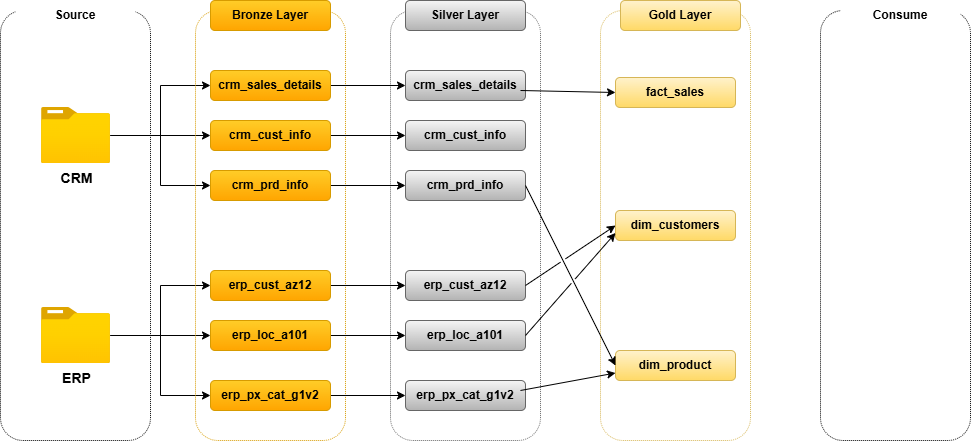

The diagram above was exported from draw.io. Its source (the exported page's mxGraphModel, read from the mxfile embedded in the PNG):
<mxGraphModel dx="1188" dy="771" grid="1" gridSize="10" guides="1" tooltips="1" connect="1" arrows="1" fold="1" page="1" pageScale="1" pageWidth="850" pageHeight="1100" math="0" shadow="0">
  <root>
    <mxCell id="0" />
    <mxCell id="1" parent="0" />
    <mxCell id="uQutaUH6q_cIpm39fZGx-1" parent="1" style="rounded=1;whiteSpace=wrap;html=1;fillColor=none;dashed=1;dashPattern=1 1;" value="" vertex="1">
      <mxGeometry height="430" width="150" x="80" y="70" as="geometry" />
    </mxCell>
    <mxCell id="uQutaUH6q_cIpm39fZGx-2" parent="1" style="rounded=1;whiteSpace=wrap;html=1;strokeColor=none;" value="&lt;b&gt;Source&lt;/b&gt;" vertex="1">
      <mxGeometry height="30" width="120" x="95" y="60" as="geometry" />
    </mxCell>
    <mxCell id="uQutaUH6q_cIpm39fZGx-23" edge="1" parent="1" source="uQutaUH6q_cIpm39fZGx-3" style="edgeStyle=orthogonalEdgeStyle;rounded=0;orthogonalLoop=1;jettySize=auto;html=1;entryX=0;entryY=0.5;entryDx=0;entryDy=0;" target="uQutaUH6q_cIpm39fZGx-16">
      <mxGeometry relative="1" as="geometry" />
    </mxCell>
    <mxCell id="uQutaUH6q_cIpm39fZGx-24" edge="1" parent="1" source="uQutaUH6q_cIpm39fZGx-3" style="edgeStyle=orthogonalEdgeStyle;rounded=0;orthogonalLoop=1;jettySize=auto;html=1;entryX=0;entryY=0.5;entryDx=0;entryDy=0;" target="uQutaUH6q_cIpm39fZGx-17">
      <mxGeometry relative="1" as="geometry" />
    </mxCell>
    <mxCell id="uQutaUH6q_cIpm39fZGx-25" edge="1" parent="1" source="uQutaUH6q_cIpm39fZGx-3" style="edgeStyle=orthogonalEdgeStyle;rounded=0;orthogonalLoop=1;jettySize=auto;html=1;entryX=0;entryY=0.5;entryDx=0;entryDy=0;" target="uQutaUH6q_cIpm39fZGx-18">
      <mxGeometry relative="1" as="geometry" />
    </mxCell>
    <mxCell id="uQutaUH6q_cIpm39fZGx-3" parent="1" style="image;aspect=fixed;html=1;points=[];align=center;fontSize=12;image=img/lib/azure2/general/Folder_Blank.svg;" value="&lt;b&gt;&lt;font style=&quot;font-size: 14px;&quot;&gt;CRM&lt;/font&gt;&lt;/b&gt;" vertex="1">
      <mxGeometry height="56.00000000000001" width="69" x="121" y="167" as="geometry" />
    </mxCell>
    <mxCell id="uQutaUH6q_cIpm39fZGx-26" edge="1" parent="1" source="uQutaUH6q_cIpm39fZGx-4" style="edgeStyle=orthogonalEdgeStyle;rounded=0;orthogonalLoop=1;jettySize=auto;html=1;entryX=0;entryY=0.5;entryDx=0;entryDy=0;" target="uQutaUH6q_cIpm39fZGx-19">
      <mxGeometry relative="1" as="geometry" />
    </mxCell>
    <mxCell id="uQutaUH6q_cIpm39fZGx-27" edge="1" parent="1" source="uQutaUH6q_cIpm39fZGx-4" style="edgeStyle=orthogonalEdgeStyle;rounded=0;orthogonalLoop=1;jettySize=auto;html=1;entryX=0;entryY=0.5;entryDx=0;entryDy=0;" target="uQutaUH6q_cIpm39fZGx-21">
      <mxGeometry relative="1" as="geometry" />
    </mxCell>
    <mxCell id="uQutaUH6q_cIpm39fZGx-28" edge="1" parent="1" source="uQutaUH6q_cIpm39fZGx-4" style="edgeStyle=orthogonalEdgeStyle;rounded=0;orthogonalLoop=1;jettySize=auto;html=1;entryX=0;entryY=0.5;entryDx=0;entryDy=0;" target="uQutaUH6q_cIpm39fZGx-22">
      <mxGeometry relative="1" as="geometry" />
    </mxCell>
    <mxCell id="uQutaUH6q_cIpm39fZGx-4" parent="1" style="image;aspect=fixed;html=1;points=[];align=center;fontSize=12;image=img/lib/azure2/general/Folder_Blank.svg;" value="&lt;b&gt;&lt;font style=&quot;font-size: 14px;&quot;&gt;ERP&lt;/font&gt;&lt;/b&gt;" vertex="1">
      <mxGeometry height="56.00000000000001" width="69" x="121" y="367" as="geometry" />
    </mxCell>
    <mxCell id="uQutaUH6q_cIpm39fZGx-7" parent="1" style="rounded=1;whiteSpace=wrap;html=1;fillColor=none;dashed=1;dashPattern=1 1;strokeColor=#d79b00;fillStyle=hatch;gradientColor=#ffa500;" value="" vertex="1">
      <mxGeometry height="430" width="150" x="275" y="70" as="geometry" />
    </mxCell>
    <mxCell id="uQutaUH6q_cIpm39fZGx-8" parent="1" style="rounded=1;whiteSpace=wrap;html=1;strokeColor=#d79b00;fillColor=#ffcd28;gradientColor=#ffa500;" value="&lt;b&gt;Bronze Layer&lt;/b&gt;" vertex="1">
      <mxGeometry height="30" width="120" x="290" y="60" as="geometry" />
    </mxCell>
    <mxCell id="uQutaUH6q_cIpm39fZGx-10" parent="1" style="rounded=1;whiteSpace=wrap;html=1;fillColor=none;dashed=1;dashPattern=1 1;strokeColor=#666666;fillStyle=hatch;gradientColor=#b3b3b3;" value="" vertex="1">
      <mxGeometry height="430" width="150" x="470" y="70" as="geometry" />
    </mxCell>
    <mxCell id="uQutaUH6q_cIpm39fZGx-11" parent="1" style="rounded=1;whiteSpace=wrap;html=1;strokeColor=#666666;fillColor=#f5f5f5;gradientColor=#b3b3b3;" value="&lt;b&gt;Silver Layer&lt;/b&gt;" vertex="1">
      <mxGeometry height="30" width="120" x="485" y="60" as="geometry" />
    </mxCell>
    <mxCell id="uQutaUH6q_cIpm39fZGx-12" parent="1" style="rounded=1;whiteSpace=wrap;html=1;fillColor=none;dashed=1;dashPattern=1 1;strokeColor=#d6b656;fillStyle=hatch;gradientColor=#ffd966;" value="" vertex="1">
      <mxGeometry height="430" width="150" x="680" y="70" as="geometry" />
    </mxCell>
    <mxCell id="uQutaUH6q_cIpm39fZGx-13" parent="1" style="rounded=1;whiteSpace=wrap;html=1;strokeColor=#d6b656;fillColor=#fff2cc;gradientColor=#ffd966;" value="&lt;b&gt;Gold Layer&lt;/b&gt;" vertex="1">
      <mxGeometry height="30" width="120" x="700" y="60" as="geometry" />
    </mxCell>
    <mxCell id="uQutaUH6q_cIpm39fZGx-14" parent="1" style="rounded=1;whiteSpace=wrap;html=1;fillColor=none;dashed=1;dashPattern=1 1;" value="" vertex="1">
      <mxGeometry height="430" width="150" x="900" y="70" as="geometry" />
    </mxCell>
    <mxCell id="uQutaUH6q_cIpm39fZGx-15" parent="1" style="rounded=1;whiteSpace=wrap;html=1;strokeColor=none;" value="&lt;b&gt;Consume&lt;/b&gt;" vertex="1">
      <mxGeometry height="30" width="120" x="920" y="60" as="geometry" />
    </mxCell>
    <mxCell id="y_3Agh7dmXrx2j_rAD4v-4" edge="1" parent="1" source="uQutaUH6q_cIpm39fZGx-16" style="edgeStyle=orthogonalEdgeStyle;rounded=0;orthogonalLoop=1;jettySize=auto;html=1;entryX=0;entryY=0.5;entryDx=0;entryDy=0;" target="y_3Agh7dmXrx2j_rAD4v-1">
      <mxGeometry relative="1" as="geometry" />
    </mxCell>
    <mxCell id="uQutaUH6q_cIpm39fZGx-16" parent="1" style="rounded=1;whiteSpace=wrap;html=1;strokeColor=#d79b00;fillColor=#ffcd28;gradientColor=#ffa500;" value="&lt;b&gt;crm_cust_info&lt;/b&gt;" vertex="1">
      <mxGeometry height="30" width="120" x="290" y="180" as="geometry" />
    </mxCell>
    <mxCell id="y_3Agh7dmXrx2j_rAD4v-5" edge="1" parent="1" source="uQutaUH6q_cIpm39fZGx-17" style="edgeStyle=orthogonalEdgeStyle;rounded=0;orthogonalLoop=1;jettySize=auto;html=1;entryX=0;entryY=0.5;entryDx=0;entryDy=0;" target="y_3Agh7dmXrx2j_rAD4v-2">
      <mxGeometry relative="1" as="geometry" />
    </mxCell>
    <mxCell id="uQutaUH6q_cIpm39fZGx-17" parent="1" style="rounded=1;whiteSpace=wrap;html=1;strokeColor=#d79b00;fillColor=#ffcd28;gradientColor=#ffa500;" value="&lt;b&gt;crm_prd_info&lt;/b&gt;" vertex="1">
      <mxGeometry height="30" width="120" x="290" y="230" as="geometry" />
    </mxCell>
    <mxCell id="y_3Agh7dmXrx2j_rAD4v-6" edge="1" parent="1" source="uQutaUH6q_cIpm39fZGx-18" style="edgeStyle=orthogonalEdgeStyle;rounded=0;orthogonalLoop=1;jettySize=auto;html=1;entryX=0;entryY=0.5;entryDx=0;entryDy=0;" target="y_3Agh7dmXrx2j_rAD4v-3">
      <mxGeometry relative="1" as="geometry" />
    </mxCell>
    <mxCell id="uQutaUH6q_cIpm39fZGx-18" parent="1" style="rounded=1;whiteSpace=wrap;html=1;strokeColor=#d79b00;fillColor=#ffcd28;gradientColor=#ffa500;" value="&lt;b&gt;crm_sales_details&lt;/b&gt;" vertex="1">
      <mxGeometry height="30" width="120" x="290" y="130" as="geometry" />
    </mxCell>
    <mxCell id="y_3Agh7dmXrx2j_rAD4v-12" edge="1" parent="1" source="uQutaUH6q_cIpm39fZGx-19" style="edgeStyle=orthogonalEdgeStyle;rounded=0;orthogonalLoop=1;jettySize=auto;html=1;entryX=0;entryY=0.5;entryDx=0;entryDy=0;" target="y_3Agh7dmXrx2j_rAD4v-9">
      <mxGeometry relative="1" as="geometry" />
    </mxCell>
    <mxCell id="uQutaUH6q_cIpm39fZGx-19" parent="1" style="rounded=1;whiteSpace=wrap;html=1;strokeColor=#d79b00;fillColor=#ffcd28;gradientColor=#ffa500;" value="&lt;b&gt;erp_cust_az12&lt;/b&gt;" vertex="1">
      <mxGeometry height="30" width="120" x="290" y="330" as="geometry" />
    </mxCell>
    <mxCell id="y_3Agh7dmXrx2j_rAD4v-13" edge="1" parent="1" source="uQutaUH6q_cIpm39fZGx-21" style="edgeStyle=orthogonalEdgeStyle;rounded=0;orthogonalLoop=1;jettySize=auto;html=1;" target="y_3Agh7dmXrx2j_rAD4v-10">
      <mxGeometry relative="1" as="geometry" />
    </mxCell>
    <mxCell id="uQutaUH6q_cIpm39fZGx-21" parent="1" style="rounded=1;whiteSpace=wrap;html=1;strokeColor=#d79b00;fillColor=#ffcd28;gradientColor=#ffa500;" value="&lt;b&gt;erp_loc_a101&lt;/b&gt;" vertex="1">
      <mxGeometry height="30" width="120" x="290" y="380" as="geometry" />
    </mxCell>
    <mxCell id="y_3Agh7dmXrx2j_rAD4v-14" edge="1" parent="1" source="uQutaUH6q_cIpm39fZGx-22" style="edgeStyle=orthogonalEdgeStyle;rounded=0;orthogonalLoop=1;jettySize=auto;html=1;entryX=0;entryY=0.5;entryDx=0;entryDy=0;" target="y_3Agh7dmXrx2j_rAD4v-11">
      <mxGeometry relative="1" as="geometry" />
    </mxCell>
    <mxCell id="uQutaUH6q_cIpm39fZGx-22" parent="1" style="rounded=1;whiteSpace=wrap;html=1;strokeColor=#d79b00;fillColor=#ffcd28;gradientColor=#ffa500;" value="&lt;b&gt;erp_px_cat_g1v2&lt;/b&gt;" vertex="1">
      <mxGeometry height="30" width="120" x="290" y="440" as="geometry" />
    </mxCell>
    <mxCell id="y_3Agh7dmXrx2j_rAD4v-1" parent="1" style="rounded=1;whiteSpace=wrap;html=1;strokeColor=#666666;fillColor=#f5f5f5;gradientColor=#b3b3b3;" value="&lt;b&gt;crm_cust_info&lt;/b&gt;" vertex="1">
      <mxGeometry height="30" width="120" x="485" y="180" as="geometry" />
    </mxCell>
    <mxCell id="y_3Agh7dmXrx2j_rAD4v-2" parent="1" style="rounded=1;whiteSpace=wrap;html=1;strokeColor=#666666;fillColor=#f5f5f5;gradientColor=#b3b3b3;" value="&lt;b&gt;crm_prd_info&lt;/b&gt;" vertex="1">
      <mxGeometry height="30" width="120" x="485" y="230" as="geometry" />
    </mxCell>
    <mxCell id="y_3Agh7dmXrx2j_rAD4v-3" parent="1" style="rounded=1;whiteSpace=wrap;html=1;strokeColor=#666666;fillColor=#f5f5f5;gradientColor=#b3b3b3;" value="&lt;b&gt;crm_sales_details&lt;/b&gt;" vertex="1">
      <mxGeometry height="30" width="120" x="485" y="130" as="geometry" />
    </mxCell>
    <mxCell id="y_3Agh7dmXrx2j_rAD4v-9" parent="1" style="rounded=1;whiteSpace=wrap;html=1;strokeColor=#666666;fillColor=#f5f5f5;gradientColor=#b3b3b3;" value="&lt;b&gt;erp_cust_az12&lt;/b&gt;" vertex="1">
      <mxGeometry height="30" width="120" x="485" y="330" as="geometry" />
    </mxCell>
    <mxCell id="y_3Agh7dmXrx2j_rAD4v-10" parent="1" style="rounded=1;whiteSpace=wrap;html=1;strokeColor=#666666;fillColor=#f5f5f5;gradientColor=#b3b3b3;" value="&lt;b&gt;erp_loc_a101&lt;/b&gt;" vertex="1">
      <mxGeometry height="30" width="120" x="485" y="380" as="geometry" />
    </mxCell>
    <mxCell id="y_3Agh7dmXrx2j_rAD4v-11" parent="1" style="rounded=1;whiteSpace=wrap;html=1;strokeColor=#666666;fillColor=#f5f5f5;gradientColor=#b3b3b3;" value="&lt;b&gt;erp_px_cat_g1v2&lt;/b&gt;" vertex="1">
      <mxGeometry height="30" width="120" x="485" y="440" as="geometry" />
    </mxCell>
    <mxCell id="GO28FrA-aRm2yLLzzFfX-2" parent="1" style="rounded=1;whiteSpace=wrap;html=1;strokeColor=#d6b656;fillColor=#fff2cc;gradientColor=#ffd966;" value="&lt;b&gt;dim_customers&lt;/b&gt;" vertex="1">
      <mxGeometry height="30" width="120" x="695" y="270" as="geometry" />
    </mxCell>
    <mxCell id="GO28FrA-aRm2yLLzzFfX-3" parent="1" style="rounded=1;whiteSpace=wrap;html=1;strokeColor=#d6b656;fillColor=#fff2cc;gradientColor=#ffd966;" value="&lt;b&gt;dim_product&lt;/b&gt;" vertex="1">
      <mxGeometry height="30" width="120" x="695" y="410" as="geometry" />
    </mxCell>
    <mxCell id="GO28FrA-aRm2yLLzzFfX-4" parent="1" style="rounded=1;whiteSpace=wrap;html=1;strokeColor=#d6b656;fillColor=#fff2cc;gradientColor=#ffd966;" value="&lt;b&gt;fact_sales&lt;/b&gt;" vertex="1">
      <mxGeometry height="30" width="120" x="695" y="137" as="geometry" />
    </mxCell>
    <mxCell id="GO28FrA-aRm2yLLzzFfX-13" edge="1" parent="1" source="y_3Agh7dmXrx2j_rAD4v-11" style="endArrow=classic;html=1;rounded=0;entryX=0;entryY=0.75;entryDx=0;entryDy=0;exitX=0.958;exitY=0.333;exitDx=0;exitDy=0;exitPerimeter=0;jumpStyle=gap;" target="GO28FrA-aRm2yLLzzFfX-3" value="">
      <mxGeometry height="50" relative="1" width="50" as="geometry">
        <mxPoint x="610" y="450" as="sourcePoint" />
        <mxPoint x="650" y="400" as="targetPoint" />
      </mxGeometry>
    </mxCell>
    <mxCell id="GO28FrA-aRm2yLLzzFfX-14" edge="1" parent="1" source="y_3Agh7dmXrx2j_rAD4v-2" style="endArrow=classic;html=1;rounded=0;entryX=0;entryY=0.5;entryDx=0;entryDy=0;exitX=1;exitY=0.5;exitDx=0;exitDy=0;jumpStyle=gap;" target="GO28FrA-aRm2yLLzzFfX-3" value="">
      <mxGeometry height="50" relative="1" width="50" as="geometry">
        <mxPoint x="610" y="200" as="sourcePoint" />
        <mxPoint x="660" y="150" as="targetPoint" />
      </mxGeometry>
    </mxCell>
    <mxCell id="GO28FrA-aRm2yLLzzFfX-19" edge="1" parent="1" source="y_3Agh7dmXrx2j_rAD4v-9" style="endArrow=classic;html=1;rounded=0;entryX=0;entryY=0.5;entryDx=0;entryDy=0;exitX=1;exitY=0.5;exitDx=0;exitDy=0;jumpStyle=gap;" target="GO28FrA-aRm2yLLzzFfX-2" value="">
      <mxGeometry height="50" relative="1" width="50" as="geometry">
        <mxPoint x="610" y="350" as="sourcePoint" />
        <mxPoint x="660" y="300" as="targetPoint" />
      </mxGeometry>
    </mxCell>
    <mxCell id="GO28FrA-aRm2yLLzzFfX-20" edge="1" parent="1" source="y_3Agh7dmXrx2j_rAD4v-10" style="endArrow=classic;html=1;rounded=0;exitX=1;exitY=0.5;exitDx=0;exitDy=0;entryX=0;entryY=0.75;entryDx=0;entryDy=0;jumpStyle=gap;" target="GO28FrA-aRm2yLLzzFfX-2" value="">
      <mxGeometry height="50" relative="1" width="50" as="geometry">
        <mxPoint x="600" y="390" as="sourcePoint" />
        <mxPoint x="650" y="340" as="targetPoint" />
      </mxGeometry>
    </mxCell>
    <mxCell id="GO28FrA-aRm2yLLzzFfX-23" edge="1" parent="1" style="endArrow=classic;html=1;rounded=0;entryX=0;entryY=0.5;entryDx=0;entryDy=0;" target="GO28FrA-aRm2yLLzzFfX-4" value="">
      <mxGeometry height="50" relative="1" width="50" as="geometry">
        <mxPoint x="600" y="150" as="sourcePoint" />
        <mxPoint x="650" y="100" as="targetPoint" />
      </mxGeometry>
    </mxCell>
  </root>
</mxGraphModel>